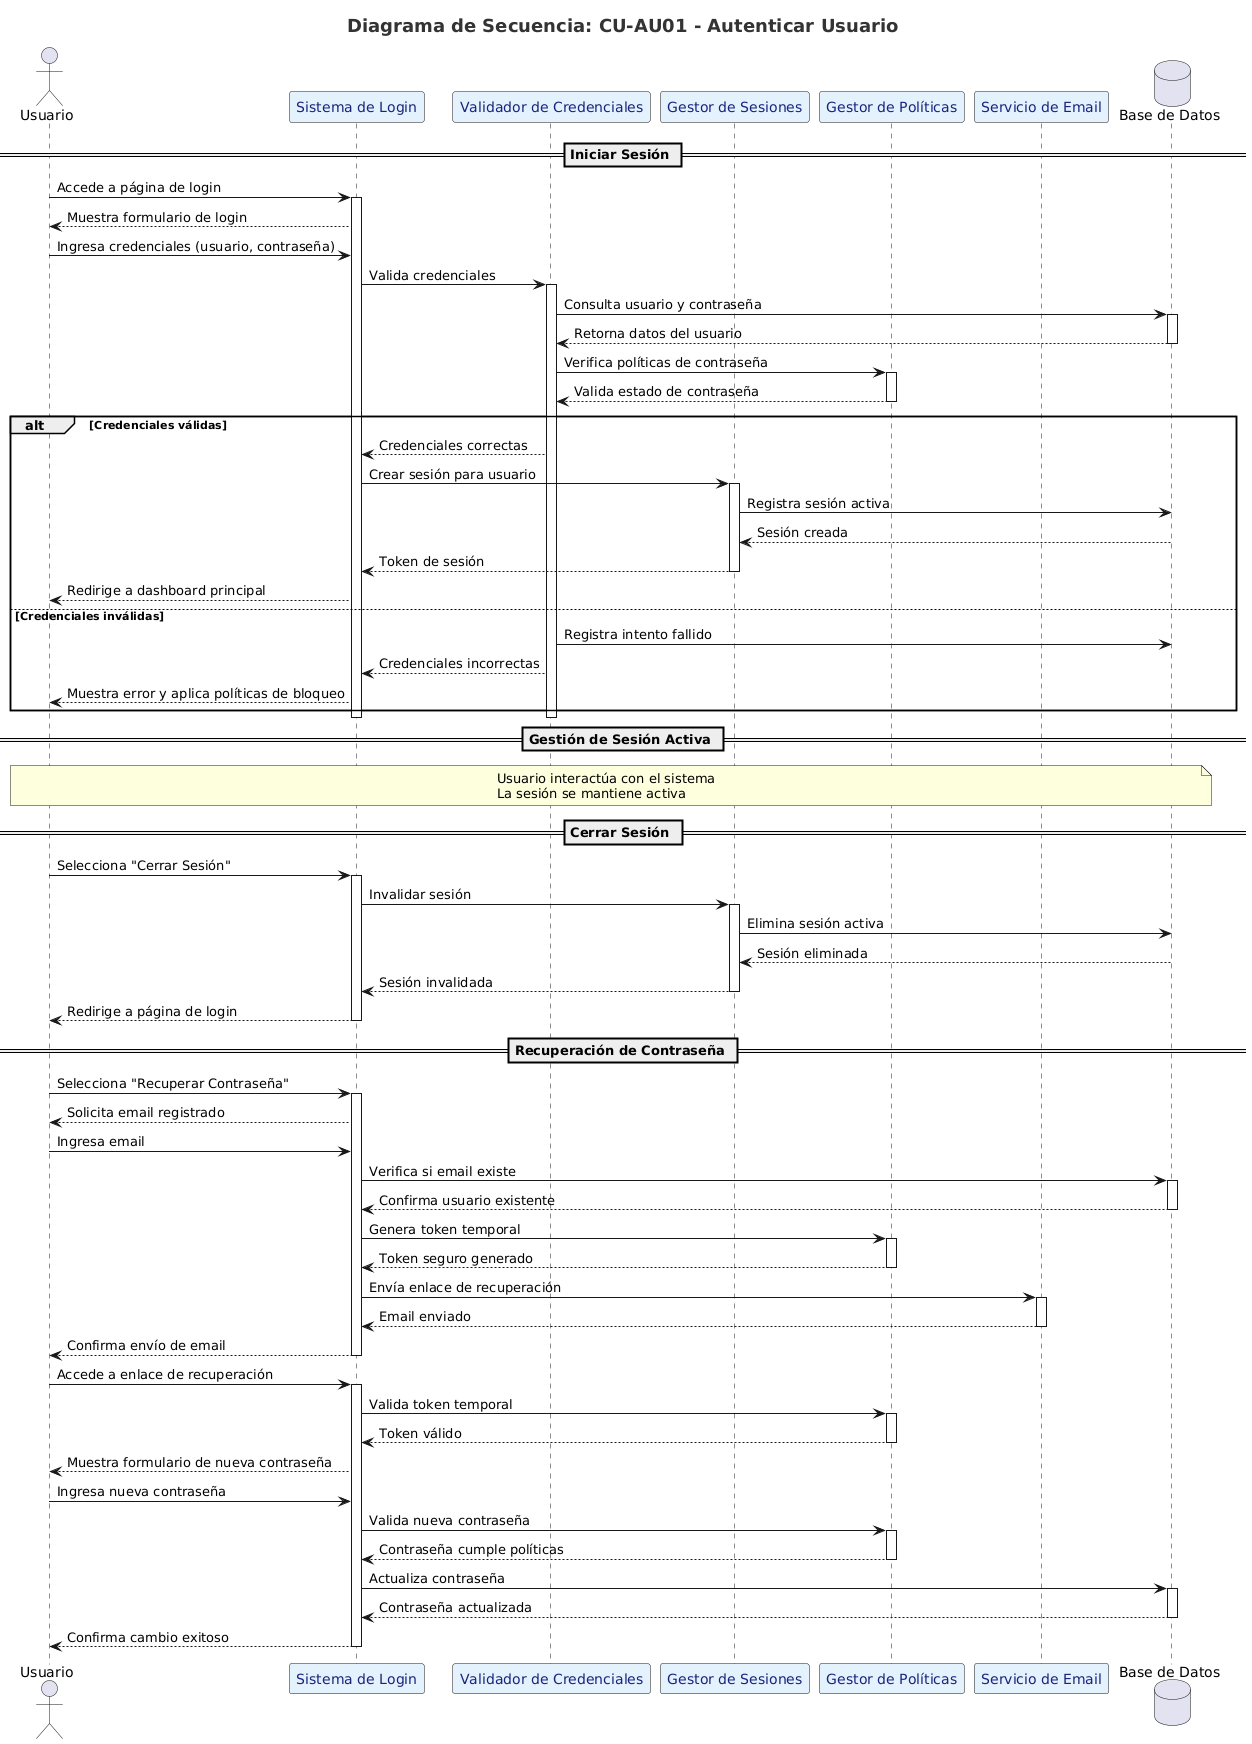

The diagram above was rendered by PlantUML. Its source (embedded in the PNG):
@startuml
' --- Estilos para mejorar la legibilidad ---
<style>
title {
  FontSize 18
  FontColor #333333
}
participant {
  BackgroundColor #E3F2FD
  BorderColor #1565C0
  FontColor #1A237E
}
activate {
  BackgroundColor #BBDEFB
  BorderColor #1565C0
}
</style>

title Diagrama de Secuencia: CU-AU01 - Autenticar Usuario

actor "Usuario" as Usuario
participant "Sistema de Login" as Login
participant "Validador de Credenciales" as Validador
participant "Gestor de Sesiones" as Sesiones
participant "Gestor de Políticas" as Politicas
participant "Servicio de Email" as Email
database "Base de Datos" as BD

== Iniciar Sesión ==
Usuario -> Login: Accede a página de login
activate Login
Login --> Usuario: Muestra formulario de login
Usuario -> Login: Ingresa credenciales (usuario, contraseña)
Login -> Validador: Valida credenciales
activate Validador

Validador -> BD: Consulta usuario y contraseña
activate BD
BD --> Validador: Retorna datos del usuario
deactivate BD

Validador -> Politicas: Verifica políticas de contraseña
activate Politicas
Politicas --> Validador: Valida estado de contraseña
deactivate Politicas

alt Credenciales válidas
    Validador --> Login: Credenciales correctas
    Login -> Sesiones: Crear sesión para usuario
    activate Sesiones
    Sesiones -> BD: Registra sesión activa
    BD --> Sesiones: Sesión creada
    Sesiones --> Login: Token de sesión
    deactivate Sesiones
    Login --> Usuario: Redirige a dashboard principal
else Credenciales inválidas
    Validador -> BD: Registra intento fallido
    Validador --> Login: Credenciales incorrectas
    Login --> Usuario: Muestra error y aplica políticas de bloqueo
end

deactivate Validador
deactivate Login

== Gestión de Sesión Activa ==
note over Usuario, BD
  Usuario interactúa con el sistema
  La sesión se mantiene activa
end note

== Cerrar Sesión ==
Usuario -> Login: Selecciona "Cerrar Sesión"
activate Login
Login -> Sesiones: Invalidar sesión
activate Sesiones
Sesiones -> BD: Elimina sesión activa
BD --> Sesiones: Sesión eliminada
Sesiones --> Login: Sesión invalidada
deactivate Sesiones
Login --> Usuario: Redirige a página de login
deactivate Login

== Recuperación de Contraseña ==
Usuario -> Login: Selecciona "Recuperar Contraseña"
activate Login
Login --> Usuario: Solicita email registrado
Usuario -> Login: Ingresa email
Login -> BD: Verifica si email existe
activate BD
BD --> Login: Confirma usuario existente
deactivate BD

Login -> Politicas: Genera token temporal
activate Politicas
Politicas --> Login: Token seguro generado
deactivate Politicas

Login -> Email: Envía enlace de recuperación
activate Email
Email --> Login: Email enviado
deactivate Email

Login --> Usuario: Confirma envío de email
deactivate Login

Usuario -> Login: Accede a enlace de recuperación
activate Login
Login -> Politicas: Valida token temporal
activate Politicas
Politicas --> Login: Token válido
deactivate Politicas

Login --> Usuario: Muestra formulario de nueva contraseña
Usuario -> Login: Ingresa nueva contraseña
Login -> Politicas: Valida nueva contraseña
activate Politicas
Politicas --> Login: Contraseña cumple políticas
deactivate Politicas

Login -> BD: Actualiza contraseña
activate BD
BD --> Login: Contraseña actualizada
deactivate BD

Login --> Usuario: Confirma cambio exitoso
deactivate Login
@enduml